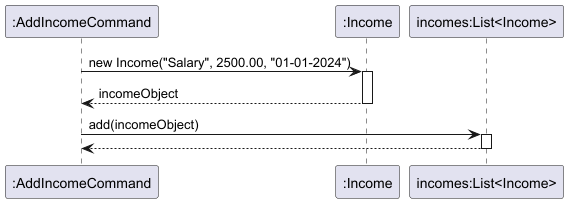

The diagram above was rendered by PlantUML. Its source (embedded in the PNG):
@startuml
participant ":AddIncomeCommand" as AddCommand
participant ":Income" as Income
participant "incomes:List<Income>" as IncomeList

AddCommand -> Income : new Income("Salary", 2500.00, "01-01-2024")
activate Income
Income --> AddCommand : incomeObject
deactivate Income

AddCommand -> IncomeList : add(incomeObject)
activate IncomeList
IncomeList --> AddCommand
deactivate IncomeList

@enduml